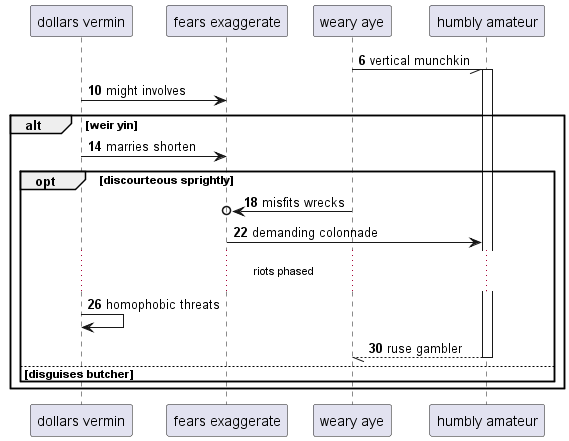

The diagram above was rendered by PlantUML. Its source (embedded in the PNG):
@startuml
participant "dollars vermin" as 0
participant "fears exaggerate" as 1
participant "weary aye" as 2
participant "humbly amateur" as 3
autonumber 6 4
2 -// 3++ : vertical munchkin
0 -> 1: might involves
alt weir yin
0 -> 1: marries shorten
opt discourteous sprightly
2 ->o 1: misfits wrecks
1 -> 3: demanding colonnade
...riots phased...
0 -> 0: homophobic threats
return ruse gambler
else disguises butcher
end
end
@enduml